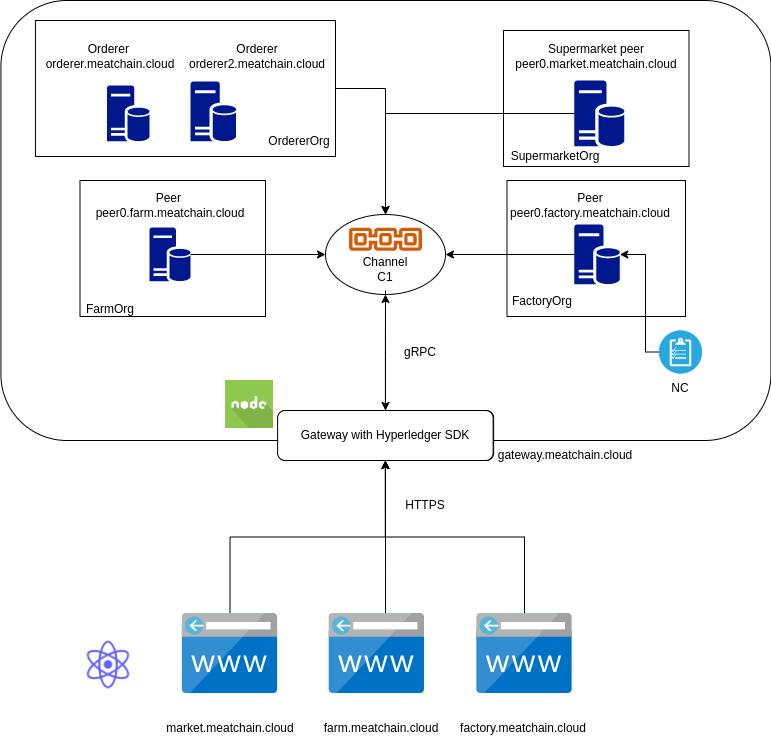

The diagram above was exported from draw.io. Its source (the exported page's mxGraphModel, read from the mxfile embedded in the PNG):
<mxGraphModel dx="1422" dy="832" grid="1" gridSize="10" guides="1" tooltips="1" connect="1" arrows="1" fold="1" page="1" pageScale="1" pageWidth="850" pageHeight="1100" math="0" shadow="0">
  <root>
    <mxCell id="0" />
    <mxCell id="1" parent="0" />
    <mxCell id="1g91QiHdXa0AtVFFGJD9-2" value="" style="rounded=1;whiteSpace=wrap;html=1;" parent="1" vertex="1">
      <mxGeometry x="35.42" y="10" width="770" height="440" as="geometry" />
    </mxCell>
    <mxCell id="1g91QiHdXa0AtVFFGJD9-10" value="" style="ellipse;whiteSpace=wrap;html=1;" parent="1" vertex="1">
      <mxGeometry x="360" y="224" width="120" height="80" as="geometry" />
    </mxCell>
    <mxCell id="1g91QiHdXa0AtVFFGJD9-9" value="" style="sketch=0;outlineConnect=0;fontColor=#232F3E;gradientColor=none;fillColor=#D45B07;strokeColor=none;dashed=0;verticalLabelPosition=bottom;verticalAlign=top;align=center;html=1;fontSize=12;fontStyle=0;aspect=fixed;shape=mxgraph.aws4.blockchain_resource;" parent="1" vertex="1">
      <mxGeometry x="381" y="237.23999999999998" width="78" height="23" as="geometry" />
    </mxCell>
    <mxCell id="1g91QiHdXa0AtVFFGJD9-15" value="" style="fillColor=#28A8E0;verticalLabelPosition=bottom;sketch=0;html=1;strokeColor=#ffffff;verticalAlign=top;align=center;points=[[0.145,0.145,0],[0.5,0,0],[0.855,0.145,0],[1,0.5,0],[0.855,0.855,0],[0.5,1,0],[0.145,0.855,0],[0,0.5,0]];pointerEvents=1;shape=mxgraph.cisco_safe.compositeIcon;bgIcon=ellipse;resIcon=mxgraph.cisco_safe.capability.policy_configuration;" parent="1" vertex="1">
      <mxGeometry x="693.5" y="340" width="43" height="43" as="geometry" />
    </mxCell>
    <mxCell id="ju_ksAKYAwsYZA9kCfSp-7" style="edgeStyle=orthogonalEdgeStyle;rounded=0;orthogonalLoop=1;jettySize=auto;html=1;entryX=0.5;entryY=1;entryDx=0;entryDy=0;" edge="1" parent="1" source="1g91QiHdXa0AtVFFGJD9-17" target="ju_ksAKYAwsYZA9kCfSp-2">
      <mxGeometry relative="1" as="geometry" />
    </mxCell>
    <mxCell id="1g91QiHdXa0AtVFFGJD9-17" value="" style="sketch=0;aspect=fixed;html=1;points=[];align=center;image;fontSize=12;image=img/lib/mscae/CustomDomain.svg;" parent="1" vertex="1">
      <mxGeometry x="216.88" y="623" width="95.24" height="80" as="geometry" />
    </mxCell>
    <mxCell id="ju_ksAKYAwsYZA9kCfSp-8" style="edgeStyle=orthogonalEdgeStyle;rounded=0;orthogonalLoop=1;jettySize=auto;html=1;" edge="1" parent="1" source="1g91QiHdXa0AtVFFGJD9-18" target="ju_ksAKYAwsYZA9kCfSp-2">
      <mxGeometry relative="1" as="geometry">
        <Array as="points">
          <mxPoint x="420" y="580" />
          <mxPoint x="420" y="580" />
        </Array>
      </mxGeometry>
    </mxCell>
    <mxCell id="1g91QiHdXa0AtVFFGJD9-18" value="" style="sketch=0;aspect=fixed;html=1;points=[];align=center;image;fontSize=12;image=img/lib/mscae/CustomDomain.svg;" parent="1" vertex="1">
      <mxGeometry x="363.76" y="623" width="95.24" height="80" as="geometry" />
    </mxCell>
    <mxCell id="ju_ksAKYAwsYZA9kCfSp-6" style="edgeStyle=orthogonalEdgeStyle;rounded=0;orthogonalLoop=1;jettySize=auto;html=1;entryX=0.5;entryY=1;entryDx=0;entryDy=0;" edge="1" parent="1" source="1g91QiHdXa0AtVFFGJD9-19" target="ju_ksAKYAwsYZA9kCfSp-2">
      <mxGeometry relative="1" as="geometry" />
    </mxCell>
    <mxCell id="1g91QiHdXa0AtVFFGJD9-19" value="" style="sketch=0;aspect=fixed;html=1;points=[];align=center;image;fontSize=12;image=img/lib/mscae/CustomDomain.svg;" parent="1" vertex="1">
      <mxGeometry x="511.38" y="623" width="95.24" height="80" as="geometry" />
    </mxCell>
    <mxCell id="1g91QiHdXa0AtVFFGJD9-36" value="" style="edgeStyle=orthogonalEdgeStyle;rounded=0;orthogonalLoop=1;jettySize=auto;html=1;" parent="1" edge="1">
      <mxGeometry relative="1" as="geometry">
        <mxPoint x="420" y="300" as="sourcePoint" />
        <mxPoint x="420" y="420" as="targetPoint" />
      </mxGeometry>
    </mxCell>
    <mxCell id="1g91QiHdXa0AtVFFGJD9-20" value="Channel C1" style="text;html=1;strokeColor=none;fillColor=none;align=center;verticalAlign=middle;whiteSpace=wrap;rounded=0;" parent="1" vertex="1">
      <mxGeometry x="390" y="264" width="60" height="30" as="geometry" />
    </mxCell>
    <mxCell id="1g91QiHdXa0AtVFFGJD9-30" value="NC" style="text;html=1;strokeColor=none;fillColor=none;align=center;verticalAlign=middle;whiteSpace=wrap;rounded=0;" parent="1" vertex="1">
      <mxGeometry x="685" y="383" width="60" height="30" as="geometry" />
    </mxCell>
    <mxCell id="1g91QiHdXa0AtVFFGJD9-31" value="market.meatchain.cloud" style="text;html=1;strokeColor=none;fillColor=none;align=center;verticalAlign=middle;whiteSpace=wrap;rounded=0;" parent="1" vertex="1">
      <mxGeometry x="234.5" y="723" width="60" height="30" as="geometry" />
    </mxCell>
    <mxCell id="1g91QiHdXa0AtVFFGJD9-32" value="farm.meatchain.cloud" style="text;html=1;strokeColor=none;fillColor=none;align=center;verticalAlign=middle;whiteSpace=wrap;rounded=0;" parent="1" vertex="1">
      <mxGeometry x="385.5" y="723" width="60" height="30" as="geometry" />
    </mxCell>
    <mxCell id="1g91QiHdXa0AtVFFGJD9-34" value="factory.meatchain.cloud" style="text;html=1;strokeColor=none;fillColor=none;align=center;verticalAlign=middle;whiteSpace=wrap;rounded=0;" parent="1" vertex="1">
      <mxGeometry x="527.62" y="723" width="60" height="30" as="geometry" />
    </mxCell>
    <mxCell id="1g91QiHdXa0AtVFFGJD9-35" value="gRPC" style="rounded=1;whiteSpace=wrap;html=1;" parent="1" vertex="1">
      <mxGeometry x="312.67" y="420" width="215.5" height="50" as="geometry" />
    </mxCell>
    <mxCell id="DYjudMyIZposhbLhT9hW-1" value="" style="rounded=0;whiteSpace=wrap;html=1;" parent="1" vertex="1">
      <mxGeometry x="114.5" y="190" width="185.5" height="135.98" as="geometry" />
    </mxCell>
    <mxCell id="1g91QiHdXa0AtVFFGJD9-3" value="" style="sketch=0;aspect=fixed;pointerEvents=1;shadow=0;dashed=0;html=1;strokeColor=none;labelPosition=center;verticalLabelPosition=bottom;verticalAlign=top;align=center;fillColor=#00188D;shape=mxgraph.mscae.enterprise.database_server" parent="1" vertex="1">
      <mxGeometry x="183.98000000000002" y="237" width="41.04" height="54" as="geometry" />
    </mxCell>
    <mxCell id="1g91QiHdXa0AtVFFGJD9-27" value="Peer&amp;nbsp;&lt;br&gt;peer0.farm.meatchain.cloud" style="text;html=1;strokeColor=none;fillColor=none;align=center;verticalAlign=middle;whiteSpace=wrap;rounded=0;" parent="1" vertex="1">
      <mxGeometry x="174.5" y="200" width="60" height="30" as="geometry" />
    </mxCell>
    <mxCell id="1g91QiHdXa0AtVFFGJD9-11" style="edgeStyle=orthogonalEdgeStyle;rounded=0;orthogonalLoop=1;jettySize=auto;html=1;entryX=0;entryY=0.5;entryDx=0;entryDy=0;" parent="1" source="1g91QiHdXa0AtVFFGJD9-3" target="1g91QiHdXa0AtVFFGJD9-10" edge="1">
      <mxGeometry relative="1" as="geometry" />
    </mxCell>
    <mxCell id="DYjudMyIZposhbLhT9hW-5" value="FarmOrg" style="text;html=1;strokeColor=none;fillColor=none;align=center;verticalAlign=middle;whiteSpace=wrap;rounded=0;" parent="1" vertex="1">
      <mxGeometry x="114.50000000000001" y="304" width="60" height="30" as="geometry" />
    </mxCell>
    <mxCell id="DYjudMyIZposhbLhT9hW-6" value="" style="rounded=0;whiteSpace=wrap;html=1;" parent="1" vertex="1">
      <mxGeometry x="541.5" y="190" width="178.5" height="135.98" as="geometry" />
    </mxCell>
    <mxCell id="1g91QiHdXa0AtVFFGJD9-7" value="" style="sketch=0;aspect=fixed;pointerEvents=1;shadow=0;dashed=0;html=1;strokeColor=none;labelPosition=center;verticalLabelPosition=bottom;verticalAlign=top;align=center;fillColor=#00188D;shape=mxgraph.mscae.enterprise.database_server" parent="1" vertex="1">
      <mxGeometry x="608.6999999999999" y="234" width="45.6" height="60" as="geometry" />
    </mxCell>
    <mxCell id="1g91QiHdXa0AtVFFGJD9-12" style="edgeStyle=orthogonalEdgeStyle;rounded=0;orthogonalLoop=1;jettySize=auto;html=1;" parent="1" source="1g91QiHdXa0AtVFFGJD9-7" target="1g91QiHdXa0AtVFFGJD9-10" edge="1">
      <mxGeometry relative="1" as="geometry" />
    </mxCell>
    <mxCell id="1g91QiHdXa0AtVFFGJD9-16" value="" style="edgeStyle=orthogonalEdgeStyle;rounded=0;orthogonalLoop=1;jettySize=auto;html=1;" parent="1" source="1g91QiHdXa0AtVFFGJD9-15" target="1g91QiHdXa0AtVFFGJD9-7" edge="1">
      <mxGeometry relative="1" as="geometry">
        <Array as="points">
          <mxPoint x="680" y="362" />
          <mxPoint x="680" y="264" />
        </Array>
      </mxGeometry>
    </mxCell>
    <mxCell id="1g91QiHdXa0AtVFFGJD9-29" value="Peer&lt;br&gt;peer0.factory.meatchain.cloud" style="text;html=1;strokeColor=none;fillColor=none;align=center;verticalAlign=middle;whiteSpace=wrap;rounded=0;" parent="1" vertex="1">
      <mxGeometry x="550" y="200" width="150" height="30" as="geometry" />
    </mxCell>
    <mxCell id="DYjudMyIZposhbLhT9hW-9" value="FactoryOrg" style="text;html=1;strokeColor=none;fillColor=none;align=center;verticalAlign=middle;whiteSpace=wrap;rounded=0;" parent="1" vertex="1">
      <mxGeometry x="546.62" y="295.98" width="60" height="30" as="geometry" />
    </mxCell>
    <mxCell id="ju_ksAKYAwsYZA9kCfSp-1" value="" style="shape=image;html=1;verticalAlign=top;verticalLabelPosition=bottom;labelBackgroundColor=#ffffff;imageAspect=0;aspect=fixed;image=https://cdn1.iconfinder.com/data/icons/unicons-line-vol-5/24/react-128.png" vertex="1" parent="1">
      <mxGeometry x="114.5" y="646" width="57" height="57" as="geometry" />
    </mxCell>
    <mxCell id="ju_ksAKYAwsYZA9kCfSp-9" value="" style="edgeStyle=orthogonalEdgeStyle;rounded=0;orthogonalLoop=1;jettySize=auto;html=1;" edge="1" parent="1" source="ju_ksAKYAwsYZA9kCfSp-2" target="1g91QiHdXa0AtVFFGJD9-10">
      <mxGeometry relative="1" as="geometry" />
    </mxCell>
    <mxCell id="ju_ksAKYAwsYZA9kCfSp-2" value="Gateway with Hyperledger SDK" style="rounded=1;whiteSpace=wrap;html=1;" vertex="1" parent="1">
      <mxGeometry x="312.12" y="420" width="215.5" height="50" as="geometry" />
    </mxCell>
    <mxCell id="ju_ksAKYAwsYZA9kCfSp-4" value="" style="shape=image;html=1;verticalAlign=top;verticalLabelPosition=bottom;labelBackgroundColor=#ffffff;imageAspect=0;aspect=fixed;image=https://cdn0.iconfinder.com/data/icons/long-shadow-web-icons/512/nodejs-128.png" vertex="1" parent="1">
      <mxGeometry x="260" y="390" width="48" height="48" as="geometry" />
    </mxCell>
    <mxCell id="ju_ksAKYAwsYZA9kCfSp-10" value="gRPC" style="text;html=1;strokeColor=none;fillColor=none;align=center;verticalAlign=middle;whiteSpace=wrap;rounded=0;" vertex="1" parent="1">
      <mxGeometry x="425" y="346.5" width="60" height="30" as="geometry" />
    </mxCell>
    <mxCell id="ju_ksAKYAwsYZA9kCfSp-12" value="" style="rounded=0;whiteSpace=wrap;html=1;" vertex="1" parent="1">
      <mxGeometry x="538" y="39.999999999999986" width="185.5" height="135.98" as="geometry" />
    </mxCell>
    <mxCell id="ju_ksAKYAwsYZA9kCfSp-11" value="HTTPS" style="text;html=1;strokeColor=none;fillColor=none;align=center;verticalAlign=middle;whiteSpace=wrap;rounded=0;" vertex="1" parent="1">
      <mxGeometry x="430" y="500" width="60" height="30" as="geometry" />
    </mxCell>
    <mxCell id="1g91QiHdXa0AtVFFGJD9-6" value="" style="sketch=0;aspect=fixed;pointerEvents=1;shadow=0;dashed=0;html=1;strokeColor=none;labelPosition=center;verticalLabelPosition=bottom;verticalAlign=top;align=center;fillColor=#00188D;shape=mxgraph.mscae.enterprise.database_server" parent="1" vertex="1">
      <mxGeometry x="608.7" y="90" width="50.16" height="66" as="geometry" />
    </mxCell>
    <mxCell id="1g91QiHdXa0AtVFFGJD9-28" value="Supermarket peer&lt;br&gt;peer0.market.meatchain.cloud" style="text;html=1;strokeColor=none;fillColor=none;align=center;verticalAlign=middle;whiteSpace=wrap;rounded=0;" parent="1" vertex="1">
      <mxGeometry x="585.6800000000001" y="51" width="90.13" height="30" as="geometry" />
    </mxCell>
    <mxCell id="1g91QiHdXa0AtVFFGJD9-13" style="edgeStyle=orthogonalEdgeStyle;rounded=0;orthogonalLoop=1;jettySize=auto;html=1;" parent="1" source="1g91QiHdXa0AtVFFGJD9-6" target="1g91QiHdXa0AtVFFGJD9-10" edge="1">
      <mxGeometry relative="1" as="geometry" />
    </mxCell>
    <mxCell id="ju_ksAKYAwsYZA9kCfSp-15" style="edgeStyle=orthogonalEdgeStyle;rounded=0;orthogonalLoop=1;jettySize=auto;html=1;entryX=0.5;entryY=0;entryDx=0;entryDy=0;exitX=1;exitY=0.5;exitDx=0;exitDy=0;" edge="1" parent="1" source="ju_ksAKYAwsYZA9kCfSp-13" target="1g91QiHdXa0AtVFFGJD9-10">
      <mxGeometry relative="1" as="geometry" />
    </mxCell>
    <mxCell id="ju_ksAKYAwsYZA9kCfSp-13" value="" style="rounded=0;whiteSpace=wrap;html=1;" vertex="1" parent="1">
      <mxGeometry x="69.95" y="30" width="300.05" height="135.98" as="geometry" />
    </mxCell>
    <mxCell id="DYjudMyIZposhbLhT9hW-3" value="" style="sketch=0;aspect=fixed;pointerEvents=1;shadow=0;dashed=0;html=1;strokeColor=none;labelPosition=center;verticalLabelPosition=bottom;verticalAlign=top;align=center;fillColor=#00188D;shape=mxgraph.mscae.enterprise.database_server" parent="1" vertex="1">
      <mxGeometry x="141.42000000000002" y="95" width="42.56" height="56" as="geometry" />
    </mxCell>
    <mxCell id="DYjudMyIZposhbLhT9hW-7" value="" style="sketch=0;aspect=fixed;pointerEvents=1;shadow=0;dashed=0;html=1;strokeColor=none;labelPosition=center;verticalLabelPosition=bottom;verticalAlign=top;align=center;fillColor=#00188D;shape=mxgraph.mscae.enterprise.database_server" parent="1" vertex="1">
      <mxGeometry x="225.01999999999992" y="91" width="45.6" height="60" as="geometry" />
    </mxCell>
    <mxCell id="DYjudMyIZposhbLhT9hW-4" value="Orderer&amp;nbsp;&lt;br&gt;orderer.meatchain.cloud" style="text;html=1;strokeColor=none;fillColor=none;align=center;verticalAlign=middle;whiteSpace=wrap;rounded=0;" parent="1" vertex="1">
      <mxGeometry x="114.5" y="51" width="60" height="30" as="geometry" />
    </mxCell>
    <mxCell id="DYjudMyIZposhbLhT9hW-8" value="Orderer&lt;br&gt;orderer2.meatchain.cloud" style="text;html=1;strokeColor=none;fillColor=none;align=center;verticalAlign=middle;whiteSpace=wrap;rounded=0;" parent="1" vertex="1">
      <mxGeometry x="216.88" y="51" width="150" height="30" as="geometry" />
    </mxCell>
    <mxCell id="ju_ksAKYAwsYZA9kCfSp-16" value="OrdererOrg" style="text;html=1;strokeColor=none;fillColor=none;align=center;verticalAlign=middle;whiteSpace=wrap;rounded=0;" vertex="1" parent="1">
      <mxGeometry x="303.76" y="135.98" width="60" height="30" as="geometry" />
    </mxCell>
    <mxCell id="ju_ksAKYAwsYZA9kCfSp-17" value="SupermarketOrg" style="text;html=1;strokeColor=none;fillColor=none;align=center;verticalAlign=middle;whiteSpace=wrap;rounded=0;" vertex="1" parent="1">
      <mxGeometry x="560" y="151" width="60" height="30" as="geometry" />
    </mxCell>
    <mxCell id="ju_ksAKYAwsYZA9kCfSp-18" value="gateway.meatchain.cloud" style="text;html=1;strokeColor=none;fillColor=none;align=center;verticalAlign=middle;whiteSpace=wrap;rounded=0;" vertex="1" parent="1">
      <mxGeometry x="570" y="450" width="60" height="30" as="geometry" />
    </mxCell>
  </root>
</mxGraphModel>